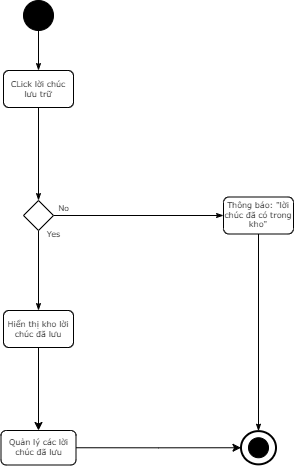

The diagram above was exported from draw.io. Its source (the exported page's mxGraphModel, read from the mxfile embedded in the PNG):
<mxGraphModel dx="989" dy="532" grid="1" gridSize="10" guides="1" tooltips="1" connect="1" arrows="1" fold="1" page="1" pageScale="1" pageWidth="1100" pageHeight="850" background="none" math="0" shadow="0">
  <root>
    <mxCell id="0" />
    <mxCell id="1" parent="0" />
    <mxCell id="2b4e8129b02d487f-24" style="edgeStyle=orthogonalEdgeStyle;rounded=0;html=1;labelBackgroundColor=none;startArrow=none;startFill=0;startSize=5;endArrow=classicThin;endFill=1;endSize=5;jettySize=auto;orthogonalLoop=1;strokeWidth=1;fontFamily=Verdana;fontSize=8;entryX=0.5;entryY=0;entryDx=0;entryDy=0;entryPerimeter=0;" parent="1" source="2b4e8129b02d487f-6" target="2b4e8129b02d487f-13" edge="1">
      <mxGeometry relative="1" as="geometry">
        <mxPoint x="415" y="219.9999999999999" as="targetPoint" />
      </mxGeometry>
    </mxCell>
    <mxCell id="2b4e8129b02d487f-25" value="" style="edgeStyle=orthogonalEdgeStyle;rounded=0;html=1;labelBackgroundColor=none;startArrow=none;startFill=0;startSize=5;endArrow=classicThin;endFill=1;endSize=5;jettySize=auto;orthogonalLoop=1;strokeWidth=1;fontFamily=Verdana;fontSize=8" parent="1" source="2b4e8129b02d487f-13" target="2b4e8129b02d487f-7" edge="1">
      <mxGeometry x="-0.9364" y="-15" relative="1" as="geometry">
        <mxPoint as="offset" />
      </mxGeometry>
    </mxCell>
    <mxCell id="tG23k_FAIfEb2ou2Kg1T-5" value="No" style="edgeLabel;html=1;align=center;verticalAlign=middle;resizable=0;points=[];fontSize=8;" vertex="1" connectable="0" parent="2b4e8129b02d487f-25">
      <mxGeometry x="-0.5663" y="7" relative="1" as="geometry">
        <mxPoint x="-27" as="offset" />
      </mxGeometry>
    </mxCell>
    <mxCell id="2b4e8129b02d487f-27" value="Yes" style="edgeStyle=orthogonalEdgeStyle;rounded=0;html=1;labelBackgroundColor=none;startArrow=none;startFill=0;startSize=5;endArrow=classicThin;endFill=1;endSize=5;jettySize=auto;orthogonalLoop=1;strokeWidth=1;fontFamily=Verdana;fontSize=8" parent="1" source="2b4e8129b02d487f-13" target="2b4e8129b02d487f-14" edge="1">
      <mxGeometry x="-0.8947" y="15" relative="1" as="geometry">
        <mxPoint as="offset" />
      </mxGeometry>
    </mxCell>
    <mxCell id="2b4e8129b02d487f-18" style="edgeStyle=orthogonalEdgeStyle;rounded=0;html=1;labelBackgroundColor=none;startArrow=none;startFill=0;startSize=5;endArrow=classicThin;endFill=1;endSize=5;jettySize=auto;orthogonalLoop=1;strokeWidth=1;fontFamily=Verdana;fontSize=8" parent="1" source="2b4e8129b02d487f-5" target="2b4e8129b02d487f-6" edge="1">
      <mxGeometry relative="1" as="geometry" />
    </mxCell>
    <mxCell id="2b4e8129b02d487f-5" value="" style="ellipse;whiteSpace=wrap;html=1;rounded=0;shadow=0;labelBackgroundColor=none;strokeWidth=1;fontFamily=Verdana;fontSize=8;align=center;fillColor=#000000;strokeColor=default;gradientColor=none;" parent="1" vertex="1">
      <mxGeometry x="400" y="70" width="30" height="30" as="geometry" />
    </mxCell>
    <mxCell id="2b4e8129b02d487f-6" value="CLick lời chúc lưu trữ" style="rounded=1;whiteSpace=wrap;html=1;shadow=0;labelBackgroundColor=none;strokeWidth=1;fontFamily=Verdana;fontSize=8;align=center;" parent="1" vertex="1">
      <mxGeometry x="380" y="139.99999999999997" width="70" height="37" as="geometry" />
    </mxCell>
    <mxCell id="2b4e8129b02d487f-20" style="edgeStyle=orthogonalEdgeStyle;rounded=0;html=1;labelBackgroundColor=none;startArrow=none;startFill=0;startSize=5;endArrow=classicThin;endFill=1;endSize=5;jettySize=auto;orthogonalLoop=1;strokeWidth=1;fontFamily=Verdana;fontSize=8" parent="1" source="2b4e8129b02d487f-7" target="2b4e8129b02d487f-8" edge="1">
      <mxGeometry relative="1" as="geometry" />
    </mxCell>
    <mxCell id="2b4e8129b02d487f-7" value="Thông báo: &quot;lời chúc đã có trong kho&quot;" style="rounded=1;whiteSpace=wrap;html=1;shadow=0;labelBackgroundColor=none;strokeWidth=1;fontFamily=Verdana;fontSize=8;align=center;" parent="1" vertex="1">
      <mxGeometry x="600" y="266.5" width="70" height="37" as="geometry" />
    </mxCell>
    <mxCell id="2b4e8129b02d487f-8" value="" style="ellipse;whiteSpace=wrap;html=1;rounded=0;shadow=0;labelBackgroundColor=none;strokeWidth=2;fontFamily=Verdana;fontSize=8;align=center;" parent="1" vertex="1">
      <mxGeometry x="617.5" y="500.62" width="35" height="33.25" as="geometry" />
    </mxCell>
    <mxCell id="2b4e8129b02d487f-13" value="" style="strokeWidth=1;html=1;shape=mxgraph.flowchart.decision;whiteSpace=wrap;rounded=1;shadow=0;labelBackgroundColor=none;fontFamily=Verdana;fontSize=8;align=center;" parent="1" vertex="1">
      <mxGeometry x="400" y="269.9999999999999" width="30" height="30" as="geometry" />
    </mxCell>
    <mxCell id="tG23k_FAIfEb2ou2Kg1T-7" value="" style="edgeStyle=orthogonalEdgeStyle;rounded=0;orthogonalLoop=1;jettySize=auto;html=1;" edge="1" parent="1" source="2b4e8129b02d487f-14" target="tG23k_FAIfEb2ou2Kg1T-6">
      <mxGeometry relative="1" as="geometry" />
    </mxCell>
    <mxCell id="2b4e8129b02d487f-14" value="Hiển thị kho lời chúc đã lưu" style="rounded=1;whiteSpace=wrap;html=1;shadow=0;labelBackgroundColor=none;strokeWidth=1;fontFamily=Verdana;fontSize=8;align=center;" parent="1" vertex="1">
      <mxGeometry x="380" y="380" width="70" height="37" as="geometry" />
    </mxCell>
    <mxCell id="tG23k_FAIfEb2ou2Kg1T-8" style="edgeStyle=orthogonalEdgeStyle;rounded=0;orthogonalLoop=1;jettySize=auto;html=1;exitX=1;exitY=0.5;exitDx=0;exitDy=0;entryX=0;entryY=0.5;entryDx=0;entryDy=0;" edge="1" parent="1" source="tG23k_FAIfEb2ou2Kg1T-6" target="2b4e8129b02d487f-8">
      <mxGeometry relative="1" as="geometry" />
    </mxCell>
    <mxCell id="tG23k_FAIfEb2ou2Kg1T-6" value="Quản lý các lời chúc đã lưu" style="whiteSpace=wrap;html=1;fontSize=8;fontFamily=Verdana;rounded=1;shadow=0;labelBackgroundColor=none;strokeWidth=1;" vertex="1" parent="1">
      <mxGeometry x="377.5" y="500" width="75" height="34.5" as="geometry" />
    </mxCell>
    <mxCell id="tG23k_FAIfEb2ou2Kg1T-9" value="" style="ellipse;whiteSpace=wrap;html=1;aspect=fixed;fillColor=#000000;" vertex="1" parent="1">
      <mxGeometry x="625" y="507.25" width="20" height="20" as="geometry" />
    </mxCell>
  </root>
</mxGraphModel>